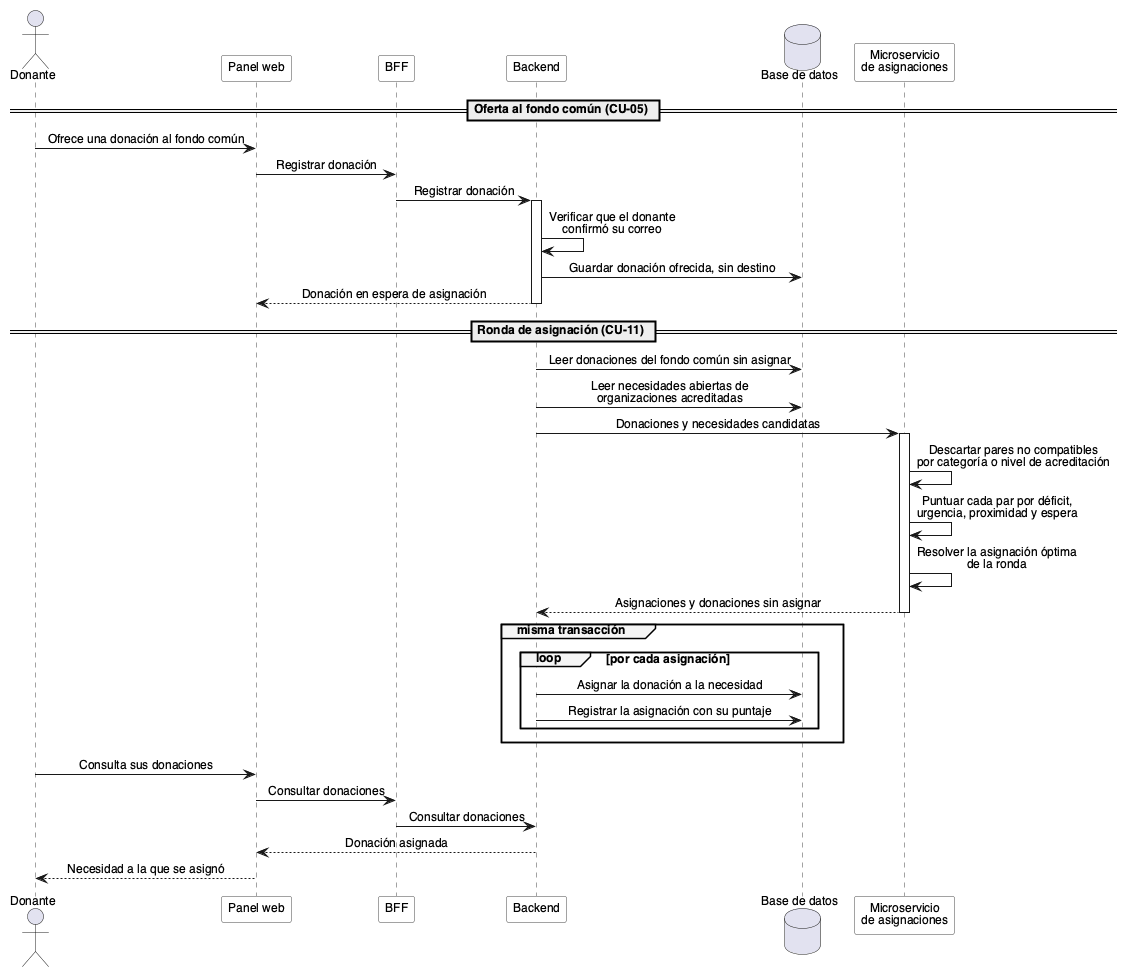

The diagram above was rendered by PlantUML. Its source (embedded in the PNG):
@startuml
' Hornero — Donación al fondo común y ronda de asignación (CU-05, CU-11)
!include _estilo.iuml

actor "Donante" as Donante
participant "Panel web" as Web
participant "BFF" as BFF
participant "Backend" as Back
database "Base de datos" as DB
participant "Microservicio\nde asignaciones" as Asig

== Oferta al fondo común (CU-05) ==

Donante -> Web : Ofrece una donación al fondo común
Web -> BFF : Registrar donación
BFF -> Back : Registrar donación
activate Back
Back -> Back : Verificar que el donante\nconfirmó su correo
Back -> DB : Guardar donación ofrecida, sin destino
Back --> Web : Donación en espera de asignación
deactivate Back

== Ronda de asignación (CU-11) ==

Back -> DB : Leer donaciones del fondo común sin asignar
Back -> DB : Leer necesidades abiertas de\norganizaciones acreditadas
Back -> Asig : Donaciones y necesidades candidatas
activate Asig
Asig -> Asig : Descartar pares no compatibles\npor categoría o nivel de acreditación
Asig -> Asig : Puntuar cada par por déficit,\nurgencia, proximidad y espera
Asig -> Asig : Resolver la asignación óptima\nde la ronda
Asig --> Back : Asignaciones y donaciones sin asignar
deactivate Asig

group misma transacción
  loop por cada asignación
    Back -> DB : Asignar la donación a la necesidad
    Back -> DB : Registrar la asignación con su puntaje
  end
end

Donante -> Web : Consulta sus donaciones
Web -> BFF : Consultar donaciones
BFF -> Back : Consultar donaciones
Back --> Web : Donación asignada
Web --> Donante : Necesidad a la que se asignó

@enduml